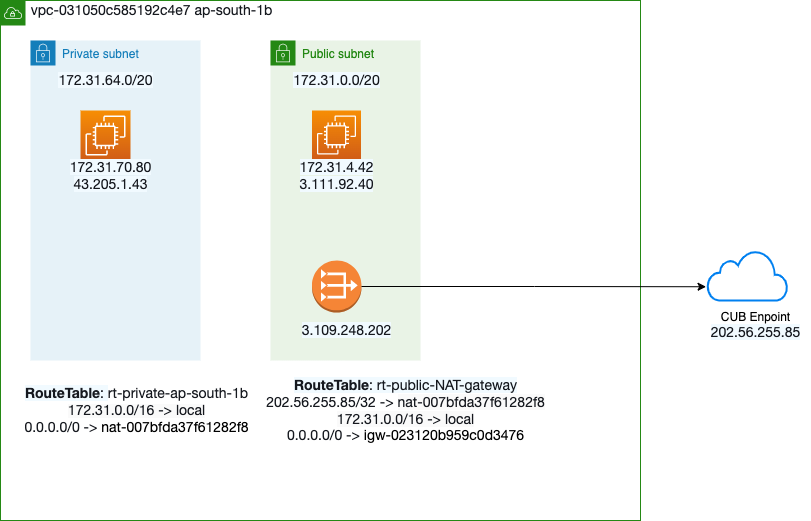

The diagram above was exported from draw.io. Its source (the exported page's mxGraphModel, read from the mxfile embedded in the PNG):
<mxGraphModel dx="928" dy="565" grid="1" gridSize="10" guides="1" tooltips="1" connect="1" arrows="1" fold="1" page="1" pageScale="1" pageWidth="827" pageHeight="1169" math="0" shadow="0">
  <root>
    <mxCell id="0" />
    <mxCell id="1" parent="0" />
    <mxCell id="-ShK9Ox48MicZPJiA8dM-1" value="VPC" style="points=[[0,0],[0.25,0],[0.5,0],[0.75,0],[1,0],[1,0.25],[1,0.5],[1,0.75],[1,1],[0.75,1],[0.5,1],[0.25,1],[0,1],[0,0.75],[0,0.5],[0,0.25]];outlineConnect=0;gradientColor=none;html=1;whiteSpace=wrap;fontSize=12;fontStyle=0;container=1;pointerEvents=0;collapsible=0;recursiveResize=0;shape=mxgraph.aws4.group;grIcon=mxgraph.aws4.group_vpc;strokeColor=#248814;fillColor=none;verticalAlign=top;align=left;spacingLeft=30;fontColor=#AAB7B8;dashed=0;" parent="1" vertex="1">
      <mxGeometry x="40" y="40" width="640" height="520" as="geometry" />
    </mxCell>
    <mxCell id="-ShK9Ox48MicZPJiA8dM-2" value="Private subnet" style="points=[[0,0],[0.25,0],[0.5,0],[0.75,0],[1,0],[1,0.25],[1,0.5],[1,0.75],[1,1],[0.75,1],[0.5,1],[0.25,1],[0,1],[0,0.75],[0,0.5],[0,0.25]];outlineConnect=0;gradientColor=none;html=1;whiteSpace=wrap;fontSize=12;fontStyle=0;container=1;pointerEvents=0;collapsible=0;recursiveResize=0;shape=mxgraph.aws4.group;grIcon=mxgraph.aws4.group_security_group;grStroke=0;strokeColor=#147EBA;fillColor=#E6F2F8;verticalAlign=top;align=left;spacingLeft=30;fontColor=#147EBA;dashed=0;" parent="-ShK9Ox48MicZPJiA8dM-1" vertex="1">
      <mxGeometry x="30" y="40" width="170" height="320" as="geometry" />
    </mxCell>
    <mxCell id="-ShK9Ox48MicZPJiA8dM-13" value="&lt;span style=&quot;caret-color: rgb(22, 25, 31); color: rgb(22, 25, 31); font-family: &amp;quot;Amazon Ember&amp;quot;, &amp;quot;Helvetica Neue&amp;quot;, Roboto, Arial, sans-serif; font-size: 14px; text-align: start; text-size-adjust: auto; background-color: rgb(241, 250, 255);&quot;&gt;172.31.64.0/20&lt;/span&gt;" style="text;html=1;resizable=0;autosize=1;align=center;verticalAlign=middle;points=[];fillColor=none;strokeColor=none;rounded=0;" parent="-ShK9Ox48MicZPJiA8dM-2" vertex="1">
      <mxGeometry x="20" y="30" width="110" height="20" as="geometry" />
    </mxCell>
    <mxCell id="aat1ZDlPCXTiApSWXb51-8" value="" style="sketch=0;points=[[0,0,0],[0.25,0,0],[0.5,0,0],[0.75,0,0],[1,0,0],[0,1,0],[0.25,1,0],[0.5,1,0],[0.75,1,0],[1,1,0],[0,0.25,0],[0,0.5,0],[0,0.75,0],[1,0.25,0],[1,0.5,0],[1,0.75,0]];outlineConnect=0;fontColor=#232F3E;gradientColor=#F78E04;gradientDirection=north;fillColor=#D05C17;strokeColor=#ffffff;dashed=0;verticalLabelPosition=bottom;verticalAlign=top;align=center;html=1;fontSize=12;fontStyle=0;aspect=fixed;shape=mxgraph.aws4.resourceIcon;resIcon=mxgraph.aws4.ec2;" vertex="1" parent="-ShK9Ox48MicZPJiA8dM-2">
      <mxGeometry x="50" y="70" width="50" height="50" as="geometry" />
    </mxCell>
    <mxCell id="aat1ZDlPCXTiApSWXb51-9" value="&lt;span style=&quot;caret-color: rgb(22, 25, 31); color: rgb(22, 25, 31); font-family: &amp;quot;Amazon Ember&amp;quot;, &amp;quot;Helvetica Neue&amp;quot;, Roboto, Arial, sans-serif; font-size: 14px; text-align: left; text-size-adjust: auto; background-color: rgb(241, 250, 255);&quot;&gt;&lt;span style=&quot;text-size-adjust: auto;&quot;&gt;172.31.70.80&lt;/span&gt;&lt;br&gt;43.205.1.43&lt;/span&gt;" style="text;html=1;resizable=0;autosize=1;align=center;verticalAlign=middle;points=[];fillColor=none;strokeColor=none;rounded=0;" vertex="1" parent="-ShK9Ox48MicZPJiA8dM-2">
      <mxGeometry x="30" y="120" width="100" height="30" as="geometry" />
    </mxCell>
    <mxCell id="-ShK9Ox48MicZPJiA8dM-4" value="Public subnet" style="points=[[0,0],[0.25,0],[0.5,0],[0.75,0],[1,0],[1,0.25],[1,0.5],[1,0.75],[1,1],[0.75,1],[0.5,1],[0.25,1],[0,1],[0,0.75],[0,0.5],[0,0.25]];outlineConnect=0;gradientColor=none;html=1;whiteSpace=wrap;fontSize=12;fontStyle=0;container=1;pointerEvents=0;collapsible=0;recursiveResize=0;shape=mxgraph.aws4.group;grIcon=mxgraph.aws4.group_security_group;grStroke=0;strokeColor=#248814;fillColor=#E9F3E6;verticalAlign=top;align=left;spacingLeft=30;fontColor=#248814;dashed=0;" parent="-ShK9Ox48MicZPJiA8dM-1" vertex="1">
      <mxGeometry x="270" y="40" width="150" height="320" as="geometry" />
    </mxCell>
    <mxCell id="aat1ZDlPCXTiApSWXb51-1" value="&lt;span style=&quot;caret-color: rgb(22, 25, 31); color: rgb(22, 25, 31); font-family: &amp;quot;Amazon Ember&amp;quot;, &amp;quot;Helvetica Neue&amp;quot;, Roboto, Arial, sans-serif; font-size: 14px; text-align: start; text-size-adjust: auto; background-color: rgb(241, 250, 255);&quot;&gt;172.31.0.0/20&lt;/span&gt;" style="text;html=1;resizable=0;autosize=1;align=center;verticalAlign=middle;points=[];fillColor=none;strokeColor=none;rounded=0;" vertex="1" parent="-ShK9Ox48MicZPJiA8dM-4">
      <mxGeometry x="16" y="30" width="100" height="20" as="geometry" />
    </mxCell>
    <mxCell id="aat1ZDlPCXTiApSWXb51-10" value="" style="sketch=0;points=[[0,0,0],[0.25,0,0],[0.5,0,0],[0.75,0,0],[1,0,0],[0,1,0],[0.25,1,0],[0.5,1,0],[0.75,1,0],[1,1,0],[0,0.25,0],[0,0.5,0],[0,0.75,0],[1,0.25,0],[1,0.5,0],[1,0.75,0]];outlineConnect=0;fontColor=#232F3E;gradientColor=#F78E04;gradientDirection=north;fillColor=#D05C17;strokeColor=#ffffff;dashed=0;verticalLabelPosition=bottom;verticalAlign=top;align=center;html=1;fontSize=12;fontStyle=0;aspect=fixed;shape=mxgraph.aws4.resourceIcon;resIcon=mxgraph.aws4.ec2;" vertex="1" parent="-ShK9Ox48MicZPJiA8dM-4">
      <mxGeometry x="41.5" y="70" width="49" height="49" as="geometry" />
    </mxCell>
    <mxCell id="aat1ZDlPCXTiApSWXb51-11" value="&lt;span style=&quot;caret-color: rgb(22, 25, 31); color: rgb(22, 25, 31); font-family: &amp;quot;Amazon Ember&amp;quot;, &amp;quot;Helvetica Neue&amp;quot;, Roboto, Arial, sans-serif; font-size: 14px; text-align: left; text-size-adjust: auto; background-color: rgb(241, 250, 255);&quot;&gt;&lt;span style=&quot;text-size-adjust: auto;&quot;&gt;172.31.4.42&lt;/span&gt;&lt;br&gt;&lt;span style=&quot;text-size-adjust: auto;&quot;&gt;3.111.92.40&lt;/span&gt;&lt;br&gt;&lt;/span&gt;" style="text;html=1;resizable=0;autosize=1;align=center;verticalAlign=middle;points=[];fillColor=none;strokeColor=none;rounded=0;" vertex="1" parent="-ShK9Ox48MicZPJiA8dM-4">
      <mxGeometry x="21" y="120" width="90" height="30" as="geometry" />
    </mxCell>
    <mxCell id="-ShK9Ox48MicZPJiA8dM-5" value="" style="outlineConnect=0;dashed=0;verticalLabelPosition=bottom;verticalAlign=top;align=center;html=1;shape=mxgraph.aws3.vpc_nat_gateway;fillColor=#F58536;gradientColor=none;" parent="-ShK9Ox48MicZPJiA8dM-4" vertex="1">
      <mxGeometry x="41.5" y="220" width="49.5" height="52" as="geometry" />
    </mxCell>
    <mxCell id="aat1ZDlPCXTiApSWXb51-5" value="&lt;span style=&quot;caret-color: rgb(22, 25, 31); color: rgb(22, 25, 31); font-family: &amp;quot;Amazon Ember&amp;quot;, &amp;quot;Helvetica Neue&amp;quot;, Roboto, Arial, sans-serif; font-size: 14px; text-align: start; text-size-adjust: auto; background-color: rgb(241, 250, 255);&quot;&gt;3.109.248.202&lt;/span&gt;" style="text;html=1;resizable=0;autosize=1;align=center;verticalAlign=middle;points=[];fillColor=none;strokeColor=none;rounded=0;" vertex="1" parent="-ShK9Ox48MicZPJiA8dM-4">
      <mxGeometry x="21" y="280" width="110" height="20" as="geometry" />
    </mxCell>
    <mxCell id="-ShK9Ox48MicZPJiA8dM-6" value="&lt;span style=&quot;caret-color: rgb(22, 25, 31); color: rgb(22, 25, 31); font-family: &amp;quot;Amazon Ember&amp;quot;, &amp;quot;Helvetica Neue&amp;quot;, Roboto, Arial, sans-serif; font-size: 14px; text-align: start; text-size-adjust: auto; background-color: rgb(255, 255, 255);&quot;&gt;vpc-031050c585192c4e7&amp;nbsp;&lt;/span&gt;&lt;span style=&quot;caret-color: rgb(22, 25, 31); color: rgb(22, 25, 31); font-family: &amp;quot;Amazon Ember&amp;quot;, &amp;quot;Helvetica Neue&amp;quot;, Roboto, Arial, sans-serif; font-size: 14px; text-align: left; text-size-adjust: auto; background-color: rgb(255, 255, 255);&quot;&gt;ap-south-1b&lt;/span&gt;" style="text;html=1;resizable=0;autosize=1;align=center;verticalAlign=middle;points=[];fillColor=none;strokeColor=none;rounded=0;" parent="-ShK9Ox48MicZPJiA8dM-1" vertex="1">
      <mxGeometry x="21" width="260" height="20" as="geometry" />
    </mxCell>
    <mxCell id="aat1ZDlPCXTiApSWXb51-3" value="&lt;span style=&quot;caret-color: rgb(22, 25, 31); color: rgb(22, 25, 31); font-family: &amp;quot;Amazon Ember&amp;quot;, &amp;quot;Helvetica Neue&amp;quot;, Roboto, Arial, sans-serif; font-size: 14px; text-align: start; text-size-adjust: auto; background-color: rgb(250, 250, 250);&quot;&gt;&lt;span style=&quot;text-size-adjust: auto; background-color: rgb(255, 255, 255);&quot;&gt;&lt;span style=&quot;background-color: rgb(241, 250, 255);&quot;&gt;&lt;b&gt;RouteTable&lt;/b&gt;:&amp;nbsp;rt-public-NAT-gateway&lt;/span&gt;&lt;br&gt;202.56.255.85/32 -&amp;gt;&amp;nbsp;&lt;/span&gt;&lt;a style=&quot;background-color: transparent; text-decoration-line: none; text-size-adjust: auto;&quot; class=&quot;&quot; target=&quot;_top&quot; href=&quot;https://ap-south-1.console.aws.amazon.com/vpc/home?region=ap-south-1#NatGateways:natGatewayId=nat-007bfda37f61282f8&quot;&gt;nat-007bfda37f61282f8&lt;/a&gt;&lt;br&gt;172.31.0.0/16 -&amp;gt; local&lt;br&gt;&lt;/span&gt;&lt;span style=&quot;caret-color: rgb(22, 25, 31); color: rgb(22, 25, 31); font-family: &amp;quot;Amazon Ember&amp;quot;, &amp;quot;Helvetica Neue&amp;quot;, Roboto, Arial, sans-serif; font-size: 14px; text-align: start; text-size-adjust: auto; background-color: rgb(255, 255, 255);&quot;&gt;0.0.0.0/0 -&amp;gt;&amp;nbsp;&lt;/span&gt;&lt;a style=&quot;background-color: transparent; text-decoration-line: none; font-family: &amp;quot;Amazon Ember&amp;quot;, &amp;quot;Helvetica Neue&amp;quot;, Roboto, Arial, sans-serif; font-size: 14px; text-align: start; text-size-adjust: auto;&quot; class=&quot;&quot; target=&quot;_top&quot; href=&quot;https://ap-south-1.console.aws.amazon.com/vpc/home?region=ap-south-1#igws:internetGatewayId=igw-023120b959c0d3476&quot;&gt;igw-023120b959c0d3476&lt;/a&gt;" style="text;html=1;resizable=0;autosize=1;align=center;verticalAlign=middle;points=[];fillColor=none;strokeColor=none;rounded=0;" vertex="1" parent="-ShK9Ox48MicZPJiA8dM-1">
      <mxGeometry x="260" y="380" width="290" height="60" as="geometry" />
    </mxCell>
    <mxCell id="aat1ZDlPCXTiApSWXb51-7" value="&lt;span style=&quot;text-align: start; text-size-adjust: auto; background-color: rgb(250, 250, 250);&quot;&gt;&lt;span style=&quot;text-size-adjust: auto; background-color: rgb(255, 255, 255);&quot;&gt;&lt;span style=&quot;color: rgb(22, 25, 31); font-family: &amp;quot;Amazon Ember&amp;quot;, &amp;quot;Helvetica Neue&amp;quot;, Roboto, Arial, sans-serif; font-size: 14px; caret-color: rgb(22, 25, 31); background-color: rgb(241, 250, 255);&quot;&gt;&lt;b&gt;RouteTable&lt;/b&gt;:&amp;nbsp;&lt;/span&gt;&lt;font face=&quot;Amazon Ember, Helvetica Neue, Roboto, Arial, sans-serif&quot; color=&quot;#16191f&quot;&gt;&lt;span style=&quot;font-size: 14px; caret-color: rgb(22, 25, 31);&quot;&gt;rt-private-ap-south-1b&lt;/span&gt;&lt;/font&gt;&lt;br&gt;&lt;/span&gt;&lt;font face=&quot;Amazon Ember, Helvetica Neue, Roboto, Arial, sans-serif&quot; color=&quot;#16191f&quot;&gt;&lt;span style=&quot;font-size: 14px; caret-color: rgb(22, 25, 31);&quot;&gt;172.31.0.0/16 -&amp;gt; local&lt;/span&gt;&lt;/font&gt;&lt;br&gt;&lt;/span&gt;&lt;span style=&quot;caret-color: rgb(22, 25, 31); color: rgb(22, 25, 31); font-family: &amp;quot;Amazon Ember&amp;quot;, &amp;quot;Helvetica Neue&amp;quot;, Roboto, Arial, sans-serif; font-size: 14px; text-align: start; text-size-adjust: auto; background-color: rgb(255, 255, 255);&quot;&gt;0.0.0.0/0 -&amp;gt;&amp;nbsp;&lt;/span&gt;&lt;a style=&quot;background-color: transparent; text-decoration-line: none; font-family: &amp;quot;Amazon Ember&amp;quot;, &amp;quot;Helvetica Neue&amp;quot;, Roboto, Arial, sans-serif; font-size: 14px; text-align: start; text-size-adjust: auto;&quot; class=&quot;&quot; target=&quot;_top&quot; href=&quot;https://ap-south-1.console.aws.amazon.com/vpc/home?region=ap-south-1#NatGateways:natGatewayId=nat-007bfda37f61282f8&quot;&gt;nat-007bfda37f61282f8&lt;/a&gt;" style="text;html=1;resizable=0;autosize=1;align=center;verticalAlign=middle;points=[];fillColor=none;strokeColor=none;rounded=0;" vertex="1" parent="-ShK9Ox48MicZPJiA8dM-1">
      <mxGeometry x="16" y="385" width="240" height="50" as="geometry" />
    </mxCell>
    <mxCell id="-ShK9Ox48MicZPJiA8dM-7" value="" style="html=1;verticalLabelPosition=bottom;align=center;labelBackgroundColor=#ffffff;verticalAlign=top;strokeWidth=2;strokeColor=#0080F0;shadow=0;dashed=0;shape=mxgraph.ios7.icons.cloud;" parent="1" vertex="1">
      <mxGeometry x="747" y="290" width="80" height="50" as="geometry" />
    </mxCell>
    <mxCell id="-ShK9Ox48MicZPJiA8dM-11" value="" style="edgeStyle=orthogonalEdgeStyle;rounded=0;orthogonalLoop=1;jettySize=auto;html=1;entryX=-0.018;entryY=0.725;entryDx=0;entryDy=0;entryPerimeter=0;" parent="1" source="-ShK9Ox48MicZPJiA8dM-5" target="-ShK9Ox48MicZPJiA8dM-7" edge="1">
      <mxGeometry relative="1" as="geometry">
        <mxPoint x="680" y="236" as="targetPoint" />
      </mxGeometry>
    </mxCell>
    <mxCell id="-ShK9Ox48MicZPJiA8dM-12" value="CUB Enpoint&lt;br&gt;&lt;span style=&quot;color: rgb(22, 25, 31); font-family: &amp;quot;Amazon Ember&amp;quot;, &amp;quot;Helvetica Neue&amp;quot;, Roboto, Arial, sans-serif; font-size: 14px; text-align: start; caret-color: rgb(22, 25, 31); background-color: rgb(241, 250, 255);&quot;&gt;202.56.255.85&lt;br&gt;&lt;/span&gt;" style="text;html=1;resizable=0;autosize=1;align=center;verticalAlign=middle;points=[];fillColor=none;strokeColor=none;rounded=0;" parent="1" vertex="1">
      <mxGeometry x="740" y="350" width="110" height="30" as="geometry" />
    </mxCell>
    <mxCell id="aat1ZDlPCXTiApSWXb51-6" value="&lt;span style=&quot;caret-color: rgb(22, 25, 31); color: rgb(22, 25, 31); font-family: &amp;quot;Amazon Ember&amp;quot;, &amp;quot;Helvetica Neue&amp;quot;, Roboto, Arial, sans-serif; font-size: 14px; text-align: start; text-size-adjust: auto; background-color: rgb(241, 250, 255);&quot;&gt;&lt;br&gt;&lt;/span&gt;" style="text;html=1;resizable=0;autosize=1;align=center;verticalAlign=middle;points=[];fillColor=none;strokeColor=none;rounded=0;" vertex="1" parent="1">
      <mxGeometry x="810" y="345" width="20" height="20" as="geometry" />
    </mxCell>
  </root>
</mxGraphModel>